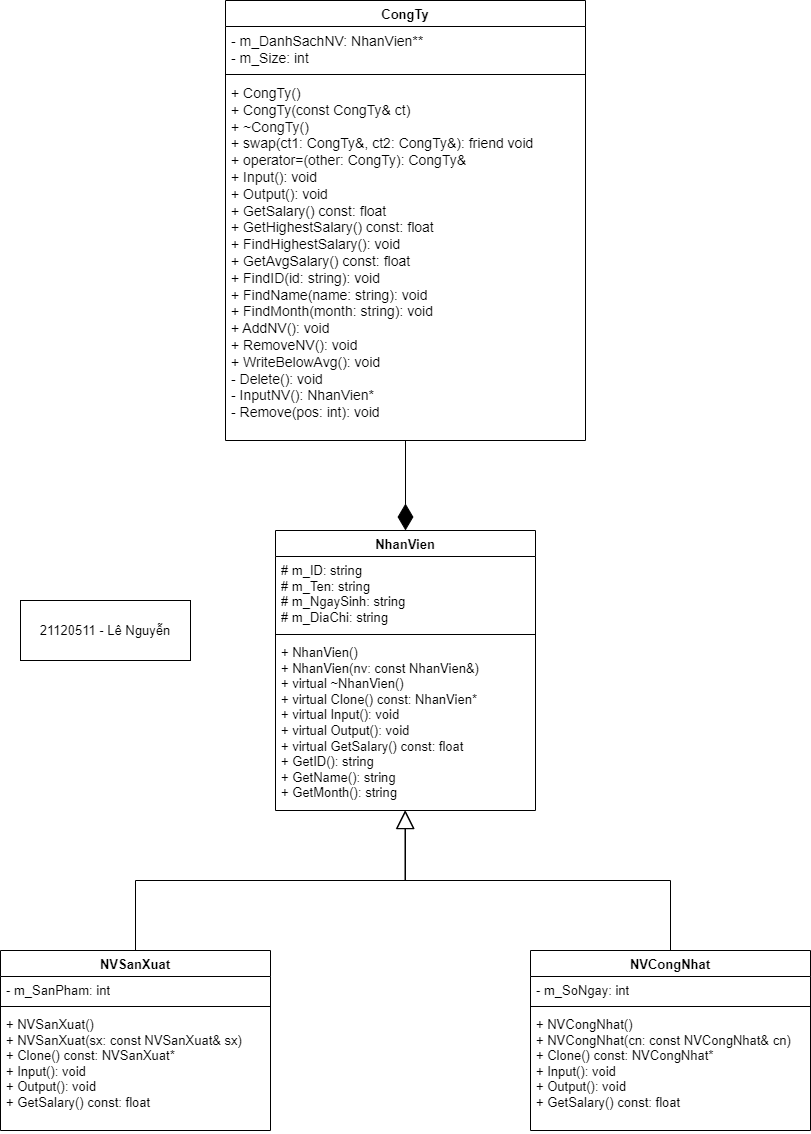

The diagram above was exported from draw.io. Its source (the exported page's mxGraphModel, read from the mxfile embedded in the PNG):
<mxGraphModel dx="2064" dy="2288" grid="1" gridSize="10" guides="1" tooltips="1" connect="1" arrows="1" fold="1" page="1" pageScale="1" pageWidth="850" pageHeight="1100" background="#FFFFFF" math="0" shadow="0">
  <root>
    <mxCell id="0" />
    <mxCell id="1" parent="0" />
    <mxCell id="YCwSVbMXe298O5cKguJ7-1" value="NhanVien" style="swimlane;fontStyle=1;align=center;verticalAlign=top;childLayout=stackLayout;horizontal=1;startSize=26;horizontalStack=0;resizeParent=1;resizeParentMax=0;resizeLast=0;collapsible=1;marginBottom=0;whiteSpace=wrap;html=1;fontSize=13;labelBackgroundColor=none;rounded=0;" parent="1" vertex="1">
      <mxGeometry x="295" y="370" width="260" height="280" as="geometry" />
    </mxCell>
    <mxCell id="YCwSVbMXe298O5cKguJ7-2" value="# m_ID: string&lt;br style=&quot;font-size: 13px;&quot;&gt;# m_Ten: string&lt;br style=&quot;font-size: 13px;&quot;&gt;# m_NgaySinh: string&lt;br style=&quot;font-size: 13px;&quot;&gt;# m_DiaChi: string" style="text;strokeColor=none;fillColor=none;align=left;verticalAlign=top;spacingLeft=4;spacingRight=4;overflow=hidden;rotatable=0;points=[[0,0.5],[1,0.5]];portConstraint=eastwest;whiteSpace=wrap;html=1;fontSize=13;labelBackgroundColor=none;rounded=0;" parent="YCwSVbMXe298O5cKguJ7-1" vertex="1">
      <mxGeometry y="26" width="260" height="74" as="geometry" />
    </mxCell>
    <mxCell id="YCwSVbMXe298O5cKguJ7-3" value="" style="line;strokeWidth=1;fillColor=none;align=left;verticalAlign=middle;spacingTop=-1;spacingLeft=3;spacingRight=3;rotatable=0;labelPosition=right;points=[];portConstraint=eastwest;labelBackgroundColor=none;rounded=0;" parent="YCwSVbMXe298O5cKguJ7-1" vertex="1">
      <mxGeometry y="100" width="260" height="8" as="geometry" />
    </mxCell>
    <mxCell id="YCwSVbMXe298O5cKguJ7-4" value="+ NhanVien()&lt;br style=&quot;font-size: 13px;&quot;&gt;+ NhanVien(nv: const NhanVien&amp;amp;)&lt;br style=&quot;font-size: 13px;&quot;&gt;+ virtual ~NhanVien()&lt;br style=&quot;font-size: 13px;&quot;&gt;+ virtual Clone() const: NhanVien*&lt;br style=&quot;font-size: 13px;&quot;&gt;+ virtual Input(): void&lt;br style=&quot;font-size: 13px;&quot;&gt;+ virtual Output(): void&lt;br&gt;+ virtual GetSalary() const: float&lt;br&gt;+ GetID(): string&lt;br&gt;+ GetName(): string&lt;br&gt;+ GetMonth(): string" style="text;strokeColor=none;fillColor=none;align=left;verticalAlign=top;spacingLeft=4;spacingRight=4;overflow=hidden;rotatable=0;points=[[0,0.5],[1,0.5]];portConstraint=eastwest;whiteSpace=wrap;html=1;fontSize=13;labelBackgroundColor=none;rounded=0;" parent="YCwSVbMXe298O5cKguJ7-1" vertex="1">
      <mxGeometry y="108" width="260" height="172" as="geometry" />
    </mxCell>
    <mxCell id="pJqMYED88Jjl3G5tid6i-5" value="NVCongNhat" style="swimlane;fontStyle=1;align=center;verticalAlign=top;childLayout=stackLayout;horizontal=1;startSize=26;horizontalStack=0;resizeParent=1;resizeParentMax=0;resizeLast=0;collapsible=1;marginBottom=0;whiteSpace=wrap;html=1;rounded=0;fontSize=13;labelBackgroundColor=none;" vertex="1" parent="1">
      <mxGeometry x="550" y="790" width="280" height="180" as="geometry" />
    </mxCell>
    <mxCell id="pJqMYED88Jjl3G5tid6i-6" value="- m_SoNgay: int" style="text;strokeColor=none;fillColor=none;align=left;verticalAlign=top;spacingLeft=4;spacingRight=4;overflow=hidden;rotatable=0;points=[[0,0.5],[1,0.5]];portConstraint=eastwest;whiteSpace=wrap;html=1;fontSize=13;labelBackgroundColor=none;rounded=0;" vertex="1" parent="pJqMYED88Jjl3G5tid6i-5">
      <mxGeometry y="26" width="280" height="26" as="geometry" />
    </mxCell>
    <mxCell id="pJqMYED88Jjl3G5tid6i-7" value="" style="line;strokeWidth=1;fillColor=none;align=left;verticalAlign=middle;spacingTop=-1;spacingLeft=3;spacingRight=3;rotatable=0;labelPosition=right;points=[];portConstraint=eastwest;rounded=0;labelBackgroundColor=none;" vertex="1" parent="pJqMYED88Jjl3G5tid6i-5">
      <mxGeometry y="52" width="280" height="8" as="geometry" />
    </mxCell>
    <mxCell id="pJqMYED88Jjl3G5tid6i-8" value="+ NVCongNhat()&lt;br style=&quot;font-size: 13px;&quot;&gt;+ NVCongNhat(cn: const NVCongNhat&amp;amp; cn)&lt;br style=&quot;font-size: 13px;&quot;&gt;+ Clone() const: NVCongNhat*&lt;br style=&quot;font-size: 13px;&quot;&gt;+ Input(): void&lt;br style=&quot;font-size: 13px;&quot;&gt;+ Output(): void&lt;br style=&quot;font-size: 13px;&quot;&gt;+ GetSalary() const: float" style="text;strokeColor=none;fillColor=none;align=left;verticalAlign=top;spacingLeft=4;spacingRight=4;overflow=hidden;rotatable=0;points=[[0,0.5],[1,0.5]];portConstraint=eastwest;whiteSpace=wrap;html=1;fontSize=13;labelBackgroundColor=none;rounded=0;" vertex="1" parent="pJqMYED88Jjl3G5tid6i-5">
      <mxGeometry y="60" width="280" height="120" as="geometry" />
    </mxCell>
    <mxCell id="pJqMYED88Jjl3G5tid6i-9" value="NVSanXuat" style="swimlane;fontStyle=1;align=center;verticalAlign=top;childLayout=stackLayout;horizontal=1;startSize=26;horizontalStack=0;resizeParent=1;resizeParentMax=0;resizeLast=0;collapsible=1;marginBottom=0;whiteSpace=wrap;html=1;rounded=0;fontSize=13;labelBackgroundColor=none;" vertex="1" parent="1">
      <mxGeometry x="20" y="790" width="270" height="180" as="geometry" />
    </mxCell>
    <mxCell id="pJqMYED88Jjl3G5tid6i-10" value="- m_SanPham: int" style="text;strokeColor=none;fillColor=none;align=left;verticalAlign=top;spacingLeft=4;spacingRight=4;overflow=hidden;rotatable=0;points=[[0,0.5],[1,0.5]];portConstraint=eastwest;whiteSpace=wrap;html=1;fontSize=13;labelBackgroundColor=none;rounded=0;" vertex="1" parent="pJqMYED88Jjl3G5tid6i-9">
      <mxGeometry y="26" width="270" height="26" as="geometry" />
    </mxCell>
    <mxCell id="pJqMYED88Jjl3G5tid6i-11" value="" style="line;strokeWidth=1;fillColor=none;align=left;verticalAlign=middle;spacingTop=-1;spacingLeft=3;spacingRight=3;rotatable=0;labelPosition=right;points=[];portConstraint=eastwest;rounded=0;labelBackgroundColor=none;" vertex="1" parent="pJqMYED88Jjl3G5tid6i-9">
      <mxGeometry y="52" width="270" height="8" as="geometry" />
    </mxCell>
    <mxCell id="pJqMYED88Jjl3G5tid6i-12" value="+ NVSanXuat()&lt;br style=&quot;font-size: 13px;&quot;&gt;+ NVSanXuat(sx: const NVSanXuat&amp;amp; sx)&lt;br style=&quot;font-size: 13px;&quot;&gt;+ Clone() const: NVSanXuat*&lt;br style=&quot;font-size: 13px;&quot;&gt;+ Input(): void&lt;br style=&quot;font-size: 13px;&quot;&gt;+ Output(): void&lt;br style=&quot;font-size: 13px;&quot;&gt;+ GetSalary() const: float" style="text;strokeColor=none;fillColor=none;align=left;verticalAlign=top;spacingLeft=4;spacingRight=4;overflow=hidden;rotatable=0;points=[[0,0.5],[1,0.5]];portConstraint=eastwest;whiteSpace=wrap;html=1;fontSize=13;labelBackgroundColor=none;rounded=0;" vertex="1" parent="pJqMYED88Jjl3G5tid6i-9">
      <mxGeometry y="60" width="270" height="120" as="geometry" />
    </mxCell>
    <mxCell id="pJqMYED88Jjl3G5tid6i-17" value="CongTy" style="swimlane;fontStyle=1;align=center;verticalAlign=top;childLayout=stackLayout;horizontal=1;startSize=26;horizontalStack=0;resizeParent=1;resizeParentMax=0;resizeLast=0;collapsible=1;marginBottom=0;whiteSpace=wrap;html=1;rounded=0;fontSize=13;labelBackgroundColor=none;" vertex="1" parent="1">
      <mxGeometry x="245" y="-160" width="360" height="440" as="geometry" />
    </mxCell>
    <mxCell id="pJqMYED88Jjl3G5tid6i-18" value="- m_DanhSachNV: NhanVien**&lt;br style=&quot;font-size: 14px;&quot;&gt;- m_Size: int" style="text;strokeColor=none;fillColor=none;align=left;verticalAlign=top;spacingLeft=4;spacingRight=4;overflow=hidden;rotatable=0;points=[[0,0.5],[1,0.5]];portConstraint=eastwest;whiteSpace=wrap;html=1;fontSize=14;labelBackgroundColor=none;rounded=0;" vertex="1" parent="pJqMYED88Jjl3G5tid6i-17">
      <mxGeometry y="26" width="360" height="44" as="geometry" />
    </mxCell>
    <mxCell id="pJqMYED88Jjl3G5tid6i-19" value="" style="line;strokeWidth=1;fillColor=none;align=left;verticalAlign=middle;spacingTop=-1;spacingLeft=3;spacingRight=3;rotatable=0;labelPosition=right;points=[];portConstraint=eastwest;rounded=0;labelBackgroundColor=none;" vertex="1" parent="pJqMYED88Jjl3G5tid6i-17">
      <mxGeometry y="70" width="360" height="8" as="geometry" />
    </mxCell>
    <mxCell id="pJqMYED88Jjl3G5tid6i-20" value="+ CongTy()&lt;br style=&quot;font-size: 14px;&quot;&gt;+ CongTy(const CongTy&amp;amp; ct)&lt;br style=&quot;font-size: 14px;&quot;&gt;+ ~CongTy()&lt;br style=&quot;font-size: 14px;&quot;&gt;+ swap(ct1: CongTy&amp;amp;, ct2: CongTy&amp;amp;): friend void&lt;br style=&quot;font-size: 14px;&quot;&gt;+ operator=(other: CongTy): CongTy&amp;amp;&lt;br style=&quot;font-size: 14px;&quot;&gt;+ Input(): void&lt;br style=&quot;font-size: 14px;&quot;&gt;+ Output(): void&lt;br style=&quot;font-size: 14px;&quot;&gt;+ GetSalary() const: float&lt;br style=&quot;font-size: 14px;&quot;&gt;+ GetHighestSalary() const: float&lt;br style=&quot;font-size: 14px;&quot;&gt;+ FindHighestSalary(): void&lt;br style=&quot;font-size: 14px;&quot;&gt;+ GetAvgSalary() const: float&lt;br style=&quot;font-size: 14px;&quot;&gt;+ FindID(id: string): void&lt;br style=&quot;font-size: 14px;&quot;&gt;+ FindName(name: string): void&lt;br style=&quot;font-size: 14px;&quot;&gt;+ FindMonth(month: string): void&lt;br style=&quot;font-size: 14px;&quot;&gt;+ AddNV(): void&lt;br style=&quot;font-size: 14px;&quot;&gt;+ RemoveNV(): void&lt;br style=&quot;font-size: 14px;&quot;&gt;+ WriteBelowAvg(): void&lt;br style=&quot;font-size: 14px;&quot;&gt;- Delete(): void&lt;br style=&quot;font-size: 14px;&quot;&gt;- InputNV(): NhanVien*&lt;br style=&quot;font-size: 14px;&quot;&gt;- Remove(pos: int): void" style="text;strokeColor=none;fillColor=none;align=left;verticalAlign=top;spacingLeft=4;spacingRight=4;overflow=hidden;rotatable=0;points=[[0,0.5],[1,0.5]];portConstraint=eastwest;whiteSpace=wrap;html=1;fontSize=14;labelBackgroundColor=none;rounded=0;" vertex="1" parent="pJqMYED88Jjl3G5tid6i-17">
      <mxGeometry y="78" width="360" height="362" as="geometry" />
    </mxCell>
    <mxCell id="pJqMYED88Jjl3G5tid6i-22" value="" style="endArrow=diamondThin;endFill=1;endSize=24;html=1;rounded=0;entryX=0.5;entryY=0;entryDx=0;entryDy=0;labelBackgroundColor=none;fontColor=default;" edge="1" parent="1" source="pJqMYED88Jjl3G5tid6i-20" target="YCwSVbMXe298O5cKguJ7-1">
      <mxGeometry width="160" relative="1" as="geometry">
        <mxPoint x="160" y="300" as="sourcePoint" />
        <mxPoint x="160" y="420" as="targetPoint" />
      </mxGeometry>
    </mxCell>
    <mxCell id="pJqMYED88Jjl3G5tid6i-28" value="" style="endArrow=block;endSize=16;endFill=0;html=1;rounded=0;exitX=0.5;exitY=0;exitDx=0;exitDy=0;edgeStyle=orthogonalEdgeStyle;labelBackgroundColor=none;fontColor=default;" edge="1" parent="1" source="pJqMYED88Jjl3G5tid6i-9">
      <mxGeometry width="160" relative="1" as="geometry">
        <mxPoint x="130" y="690" as="sourcePoint" />
        <mxPoint x="425" y="650" as="targetPoint" />
      </mxGeometry>
    </mxCell>
    <mxCell id="pJqMYED88Jjl3G5tid6i-36" value="" style="endArrow=block;endSize=16;endFill=0;html=1;exitX=0.5;exitY=0;exitDx=0;exitDy=0;entryX=0.498;entryY=1;entryDx=0;entryDy=0;entryPerimeter=0;edgeStyle=orthogonalEdgeStyle;rounded=0;labelBackgroundColor=none;fontColor=default;" edge="1" parent="1" source="pJqMYED88Jjl3G5tid6i-5" target="YCwSVbMXe298O5cKguJ7-4">
      <mxGeometry width="160" relative="1" as="geometry">
        <mxPoint x="490" y="730" as="sourcePoint" />
        <mxPoint x="430" y="650" as="targetPoint" />
      </mxGeometry>
    </mxCell>
    <mxCell id="pJqMYED88Jjl3G5tid6i-38" value="21120511 - Lê Nguyễn" style="rounded=0;whiteSpace=wrap;html=1;fontSize=13;labelBackgroundColor=none;" vertex="1" parent="1">
      <mxGeometry x="40" y="440" width="170" height="60" as="geometry" />
    </mxCell>
  </root>
</mxGraphModel>